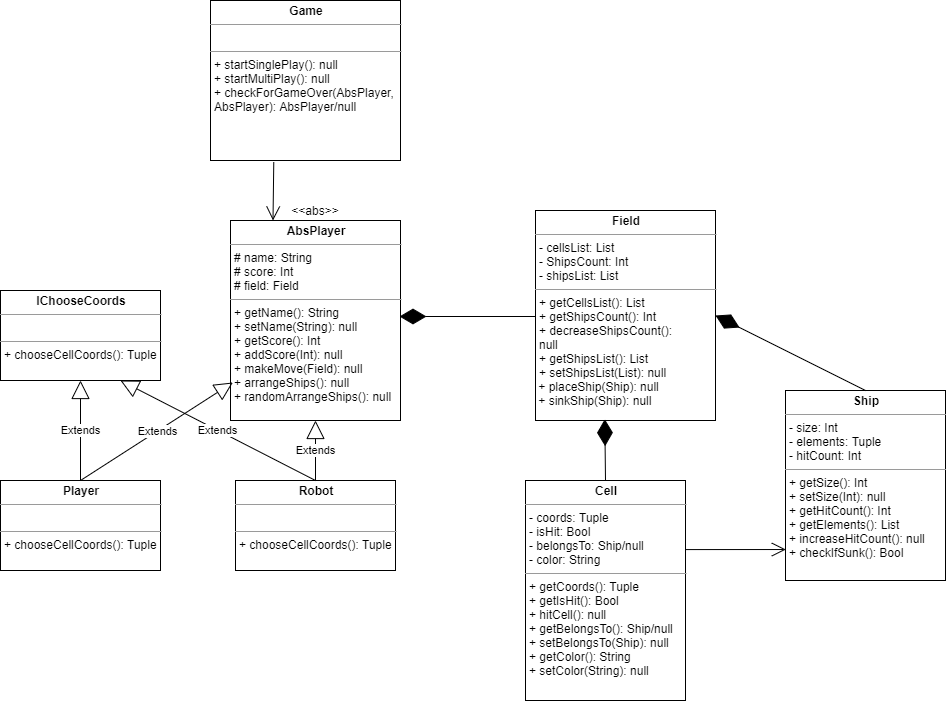

The diagram above was exported from draw.io. Its source (the exported page's mxGraphModel, read from the mxfile embedded in the PNG):
<mxGraphModel dx="1022" dy="465" grid="1" gridSize="10" guides="1" tooltips="1" connect="1" arrows="1" fold="1" page="1" pageScale="1" pageWidth="850" pageHeight="1100" background="#ffffff" math="0" shadow="0">
  <root>
    <mxCell id="0" />
    <mxCell id="1" parent="0" />
    <mxCell id="f3GCQC4w1ikJoOcbjQZp-6" value="&lt;p style=&quot;margin: 0px ; margin-top: 4px ; text-align: center&quot;&gt;&lt;b&gt;Game&lt;/b&gt;&lt;/p&gt;&lt;hr size=&quot;1&quot;&gt;&lt;p style=&quot;margin: 0px ; margin-left: 4px&quot;&gt;&lt;br&gt;&lt;/p&gt;&lt;hr size=&quot;1&quot;&gt;&lt;p style=&quot;margin: 0px ; margin-left: 4px&quot;&gt;+ startSinglePlay(): null&lt;/p&gt;&lt;p style=&quot;margin: 0px ; margin-left: 4px&quot;&gt;+ startMultiPlay(): null&lt;/p&gt;&lt;p style=&quot;margin: 0px ; margin-left: 4px&quot;&gt;+ checkForGameOver(AbsPlayer,&amp;nbsp;&lt;/p&gt;&lt;p style=&quot;margin: 0px ; margin-left: 4px&quot;&gt;AbsPlayer): AbsPlayer/null&lt;/p&gt;&lt;p style=&quot;margin: 0px ; margin-left: 4px&quot;&gt;&lt;br&gt;&lt;/p&gt;" style="verticalAlign=top;align=left;overflow=fill;fontSize=12;fontFamily=Helvetica;html=1;" parent="1" vertex="1">
      <mxGeometry x="365" width="190" height="160" as="geometry" />
    </mxCell>
    <mxCell id="f3GCQC4w1ikJoOcbjQZp-8" value="&lt;p style=&quot;margin: 0px ; margin-top: 4px ; text-align: center&quot;&gt;&lt;b&gt;AbsPlayer&lt;/b&gt;&lt;/p&gt;&lt;hr size=&quot;1&quot;&gt;&lt;p style=&quot;margin: 0px ; margin-left: 4px&quot;&gt;# name: String&lt;/p&gt;&lt;p style=&quot;margin: 0px ; margin-left: 4px&quot;&gt;# score: Int&lt;/p&gt;&lt;p style=&quot;margin: 0px ; margin-left: 4px&quot;&gt;# field: Field&lt;/p&gt;&lt;hr size=&quot;1&quot;&gt;&lt;p style=&quot;margin: 0px ; margin-left: 4px&quot;&gt;+ getName(): String&lt;/p&gt;&lt;p style=&quot;margin: 0px ; margin-left: 4px&quot;&gt;+ setName(String): null&lt;/p&gt;&lt;p style=&quot;margin: 0px ; margin-left: 4px&quot;&gt;+ getScore(): Int&lt;/p&gt;&lt;p style=&quot;margin: 0px ; margin-left: 4px&quot;&gt;+ addScore(Int): null&lt;/p&gt;&lt;p style=&quot;margin: 0px ; margin-left: 4px&quot;&gt;+ makeMove(Field): null&lt;/p&gt;&lt;p style=&quot;margin: 0px ; margin-left: 4px&quot;&gt;+ arrangeShips(): null&lt;/p&gt;&lt;p style=&quot;margin: 0px ; margin-left: 4px&quot;&gt;+ randomArrangeShips(): null&lt;/p&gt;" style="verticalAlign=top;align=left;overflow=fill;fontSize=12;fontFamily=Helvetica;html=1;" parent="1" vertex="1">
      <mxGeometry x="385" y="220" width="170" height="200" as="geometry" />
    </mxCell>
    <mxCell id="f3GCQC4w1ikJoOcbjQZp-10" value="&lt;p style=&quot;margin: 0px ; margin-top: 4px ; text-align: center&quot;&gt;&lt;b&gt;IChooseCoords&lt;/b&gt;&lt;/p&gt;&lt;hr size=&quot;1&quot;&gt;&lt;p style=&quot;margin: 0px ; margin-left: 4px&quot;&gt;&lt;br&gt;&lt;/p&gt;&lt;hr size=&quot;1&quot;&gt;&lt;p style=&quot;margin: 0px ; margin-left: 4px&quot;&gt;+ chooseCellCoords(): Tuple&lt;/p&gt;" style="verticalAlign=top;align=left;overflow=fill;fontSize=12;fontFamily=Helvetica;html=1;" parent="1" vertex="1">
      <mxGeometry x="155" y="290" width="160" height="90" as="geometry" />
    </mxCell>
    <mxCell id="f3GCQC4w1ikJoOcbjQZp-12" value="&lt;p style=&quot;margin: 0px ; margin-top: 4px ; text-align: center&quot;&gt;&lt;b&gt;Player&lt;/b&gt;&lt;/p&gt;&lt;hr size=&quot;1&quot;&gt;&lt;p style=&quot;margin: 0px ; margin-left: 4px&quot;&gt;&lt;br&gt;&lt;/p&gt;&lt;hr size=&quot;1&quot;&gt;&lt;p style=&quot;margin: 0px ; margin-left: 4px&quot;&gt;+ chooseCellCoords(): Tuple&lt;/p&gt;" style="verticalAlign=top;align=left;overflow=fill;fontSize=12;fontFamily=Helvetica;html=1;" parent="1" vertex="1">
      <mxGeometry x="155" y="480" width="160" height="90" as="geometry" />
    </mxCell>
    <mxCell id="f3GCQC4w1ikJoOcbjQZp-13" value="&lt;p style=&quot;margin: 0px ; margin-top: 4px ; text-align: center&quot;&gt;&lt;b&gt;Robot&lt;/b&gt;&lt;/p&gt;&lt;hr size=&quot;1&quot;&gt;&lt;p style=&quot;margin: 0px ; margin-left: 4px&quot;&gt;&lt;br&gt;&lt;/p&gt;&lt;hr size=&quot;1&quot;&gt;&lt;p style=&quot;margin: 0px ; margin-left: 4px&quot;&gt;+ chooseCellCoords(): Tuple&lt;/p&gt;" style="verticalAlign=top;align=left;overflow=fill;fontSize=12;fontFamily=Helvetica;html=1;" parent="1" vertex="1">
      <mxGeometry x="390" y="480" width="160" height="90" as="geometry" />
    </mxCell>
    <mxCell id="f3GCQC4w1ikJoOcbjQZp-9" value="&amp;lt;&amp;lt;abs&amp;gt;&amp;gt;" style="text;html=1;strokeColor=none;fillColor=none;align=center;verticalAlign=middle;whiteSpace=wrap;rounded=0;" parent="1" vertex="1">
      <mxGeometry x="450" y="200" width="40" height="20" as="geometry" />
    </mxCell>
    <mxCell id="f3GCQC4w1ikJoOcbjQZp-19" value="" style="endArrow=open;endFill=1;endSize=12;html=1;entryX=0.25;entryY=0;entryDx=0;entryDy=0;exitX=0.333;exitY=1.011;exitDx=0;exitDy=0;exitPerimeter=0;" parent="1" source="f3GCQC4w1ikJoOcbjQZp-6" target="f3GCQC4w1ikJoOcbjQZp-8" edge="1">
      <mxGeometry width="160" relative="1" as="geometry">
        <mxPoint x="375" y="170" as="sourcePoint" />
        <mxPoint x="512.5" y="220" as="targetPoint" />
      </mxGeometry>
    </mxCell>
    <mxCell id="f3GCQC4w1ikJoOcbjQZp-20" value="&lt;p style=&quot;margin: 0px ; margin-top: 4px ; text-align: center&quot;&gt;&lt;b&gt;Field&lt;/b&gt;&lt;/p&gt;&lt;hr size=&quot;1&quot;&gt;&lt;p style=&quot;margin: 0px ; margin-left: 4px&quot;&gt;- cellsList: List&lt;/p&gt;&lt;p style=&quot;margin: 0px ; margin-left: 4px&quot;&gt;- ShipsCount: Int&lt;/p&gt;&lt;p style=&quot;margin: 0px ; margin-left: 4px&quot;&gt;- shipsList: List&lt;br&gt;&lt;/p&gt;&lt;hr size=&quot;1&quot;&gt;&lt;p style=&quot;margin: 0px ; margin-left: 4px&quot;&gt;+ getCellsList(): List&lt;/p&gt;&lt;p style=&quot;margin: 0px ; margin-left: 4px&quot;&gt;+ getShipsCount(): Int&lt;/p&gt;&lt;p style=&quot;margin: 0px ; margin-left: 4px&quot;&gt;+ decreaseShipsCount():&amp;nbsp;&lt;/p&gt;&lt;p style=&quot;margin: 0px ; margin-left: 4px&quot;&gt;null&lt;/p&gt;&lt;p style=&quot;margin: 0px ; margin-left: 4px&quot;&gt;+ getShipsList(): List&lt;/p&gt;&lt;p style=&quot;margin: 0px ; margin-left: 4px&quot;&gt;+ setShipsList(List): null&lt;/p&gt;&amp;nbsp;+ placeShip(Ship): null&lt;br&gt;&amp;nbsp;+ sinkShip(Ship): null&lt;br&gt;&lt;p style=&quot;margin: 0px ; margin-left: 4px&quot;&gt;&amp;nbsp;&lt;/p&gt;&lt;p style=&quot;margin: 0px ; margin-left: 4px&quot;&gt;&lt;br&gt;&lt;/p&gt;&lt;p style=&quot;margin: 0px ; margin-left: 4px&quot;&gt;&lt;br&gt;&lt;/p&gt;" style="verticalAlign=top;align=left;overflow=fill;fontSize=12;fontFamily=Helvetica;html=1;" parent="1" vertex="1">
      <mxGeometry x="690" y="210" width="180" height="210" as="geometry" />
    </mxCell>
    <mxCell id="f3GCQC4w1ikJoOcbjQZp-22" value="" style="endArrow=diamondThin;endFill=1;endSize=24;html=1;exitX=0;exitY=0.5;exitDx=0;exitDy=0;" parent="1" edge="1">
      <mxGeometry width="160" relative="1" as="geometry">
        <mxPoint x="690" y="316" as="sourcePoint" />
        <mxPoint x="554" y="316" as="targetPoint" />
      </mxGeometry>
    </mxCell>
    <mxCell id="f3GCQC4w1ikJoOcbjQZp-23" value="&lt;p style=&quot;margin: 0px ; margin-top: 4px ; text-align: center&quot;&gt;&lt;b&gt;Cell&lt;/b&gt;&lt;/p&gt;&lt;hr size=&quot;1&quot;&gt;&lt;p style=&quot;margin: 0px ; margin-left: 4px&quot;&gt;- coords: Tuple&lt;/p&gt;&lt;p style=&quot;margin: 0px ; margin-left: 4px&quot;&gt;- isHit: Bool&lt;/p&gt;&lt;p style=&quot;margin: 0px ; margin-left: 4px&quot;&gt;- belongsTo: Ship/null&lt;/p&gt;&lt;p style=&quot;margin: 0px ; margin-left: 4px&quot;&gt;- color: String&lt;/p&gt;&lt;hr size=&quot;1&quot;&gt;&lt;p style=&quot;margin: 0px ; margin-left: 4px&quot;&gt;+ getCoords(): Tuple&lt;/p&gt;&lt;p style=&quot;margin: 0px ; margin-left: 4px&quot;&gt;+ getIsHit(): Bool&lt;/p&gt;&lt;p style=&quot;margin: 0px ; margin-left: 4px&quot;&gt;+ hitCell(): null&lt;/p&gt;&lt;p style=&quot;margin: 0px ; margin-left: 4px&quot;&gt;+ getBelongsTo(): Ship/null&lt;/p&gt;&lt;p style=&quot;margin: 0px ; margin-left: 4px&quot;&gt;+ setBelongsTo(Ship): null&lt;/p&gt;&lt;p style=&quot;margin: 0px ; margin-left: 4px&quot;&gt;+ getColor(): String&lt;/p&gt;&lt;p style=&quot;margin: 0px ; margin-left: 4px&quot;&gt;+ setColor(String): null&lt;/p&gt;" style="verticalAlign=top;align=left;overflow=fill;fontSize=12;fontFamily=Helvetica;html=1;" parent="1" vertex="1">
      <mxGeometry x="680" y="480" width="160" height="220" as="geometry" />
    </mxCell>
    <mxCell id="f3GCQC4w1ikJoOcbjQZp-24" value="Extends" style="endArrow=block;endSize=16;endFill=0;html=1;exitX=0.5;exitY=0;exitDx=0;exitDy=0;entryX=0.5;entryY=1;entryDx=0;entryDy=0;" parent="1" source="f3GCQC4w1ikJoOcbjQZp-12" target="f3GCQC4w1ikJoOcbjQZp-10" edge="1">
      <mxGeometry width="160" relative="1" as="geometry">
        <mxPoint x="240" y="430" as="sourcePoint" />
        <mxPoint x="400" y="430" as="targetPoint" />
      </mxGeometry>
    </mxCell>
    <mxCell id="f3GCQC4w1ikJoOcbjQZp-25" value="Extends" style="endArrow=block;endSize=16;endFill=0;html=1;exitX=0.5;exitY=0;exitDx=0;exitDy=0;entryX=0.014;entryY=0.81;entryDx=0;entryDy=0;entryPerimeter=0;" parent="1" source="f3GCQC4w1ikJoOcbjQZp-12" target="f3GCQC4w1ikJoOcbjQZp-8" edge="1">
      <mxGeometry width="160" relative="1" as="geometry">
        <mxPoint x="160" y="640" as="sourcePoint" />
        <mxPoint x="320" y="640" as="targetPoint" />
      </mxGeometry>
    </mxCell>
    <mxCell id="f3GCQC4w1ikJoOcbjQZp-26" value="Extends" style="endArrow=block;endSize=16;endFill=0;html=1;exitX=0.5;exitY=0;exitDx=0;exitDy=0;entryX=0.5;entryY=1;entryDx=0;entryDy=0;" parent="1" source="f3GCQC4w1ikJoOcbjQZp-13" target="f3GCQC4w1ikJoOcbjQZp-8" edge="1">
      <mxGeometry width="160" relative="1" as="geometry">
        <mxPoint x="290" y="650" as="sourcePoint" />
        <mxPoint x="450" y="650" as="targetPoint" />
      </mxGeometry>
    </mxCell>
    <mxCell id="f3GCQC4w1ikJoOcbjQZp-27" value="Extends" style="endArrow=block;endSize=16;endFill=0;html=1;exitX=0.5;exitY=0;exitDx=0;exitDy=0;entryX=0.75;entryY=1;entryDx=0;entryDy=0;" parent="1" source="f3GCQC4w1ikJoOcbjQZp-13" target="f3GCQC4w1ikJoOcbjQZp-10" edge="1">
      <mxGeometry width="160" relative="1" as="geometry">
        <mxPoint x="200" y="620" as="sourcePoint" />
        <mxPoint x="360" y="620" as="targetPoint" />
      </mxGeometry>
    </mxCell>
    <mxCell id="f3GCQC4w1ikJoOcbjQZp-28" value="" style="endArrow=diamondThin;endFill=1;endSize=24;html=1;exitX=0.5;exitY=0;exitDx=0;exitDy=0;entryX=0.385;entryY=0.994;entryDx=0;entryDy=0;entryPerimeter=0;" parent="1" source="f3GCQC4w1ikJoOcbjQZp-23" target="f3GCQC4w1ikJoOcbjQZp-20" edge="1">
      <mxGeometry width="160" relative="1" as="geometry">
        <mxPoint x="760" y="440" as="sourcePoint" />
        <mxPoint x="920" y="440" as="targetPoint" />
      </mxGeometry>
    </mxCell>
    <mxCell id="f3GCQC4w1ikJoOcbjQZp-29" value="&lt;p style=&quot;margin: 0px ; margin-top: 4px ; text-align: center&quot;&gt;&lt;b&gt;Ship&lt;/b&gt;&lt;/p&gt;&lt;hr size=&quot;1&quot;&gt;&lt;p style=&quot;margin: 0px ; margin-left: 4px&quot;&gt;- size: Int&lt;/p&gt;&lt;p style=&quot;margin: 0px ; margin-left: 4px&quot;&gt;- elements: Tuple&lt;/p&gt;&lt;p style=&quot;margin: 0px ; margin-left: 4px&quot;&gt;- hitCount: Int&lt;/p&gt;&lt;hr size=&quot;1&quot;&gt;&lt;p style=&quot;margin: 0px ; margin-left: 4px&quot;&gt;+ getSize(): Int&lt;/p&gt;&lt;p style=&quot;margin: 0px ; margin-left: 4px&quot;&gt;+ setSize(Int): null&lt;/p&gt;&lt;p style=&quot;margin: 0px ; margin-left: 4px&quot;&gt;+ getHitCount(): Int&lt;/p&gt;&lt;p style=&quot;margin: 0px ; margin-left: 4px&quot;&gt;+ getElements(): List&lt;/p&gt;&lt;p style=&quot;margin: 0px ; margin-left: 4px&quot;&gt;+ increaseHitCount(): null&lt;/p&gt;&lt;p style=&quot;margin: 0px ; margin-left: 4px&quot;&gt;+ checkIfSunk(): Bool&lt;/p&gt;&lt;p style=&quot;margin: 0px ; margin-left: 4px&quot;&gt;&lt;br&gt;&lt;/p&gt;&lt;p style=&quot;margin: 0px ; margin-left: 4px&quot;&gt;&lt;br&gt;&lt;/p&gt;" style="verticalAlign=top;align=left;overflow=fill;fontSize=12;fontFamily=Helvetica;html=1;" parent="1" vertex="1">
      <mxGeometry x="940" y="390" width="160" height="190" as="geometry" />
    </mxCell>
    <mxCell id="f3GCQC4w1ikJoOcbjQZp-31" value="" style="endArrow=open;endFill=1;endSize=12;html=1;entryX=0.002;entryY=0.837;entryDx=0;entryDy=0;exitX=1.002;exitY=0.314;exitDx=0;exitDy=0;exitPerimeter=0;entryPerimeter=0;" parent="1" source="f3GCQC4w1ikJoOcbjQZp-23" target="f3GCQC4w1ikJoOcbjQZp-29" edge="1">
      <mxGeometry width="160" relative="1" as="geometry">
        <mxPoint x="830" y="530" as="sourcePoint" />
        <mxPoint x="1080" y="620" as="targetPoint" />
      </mxGeometry>
    </mxCell>
    <mxCell id="f3GCQC4w1ikJoOcbjQZp-32" value="" style="endArrow=diamondThin;endFill=1;endSize=24;html=1;exitX=0.5;exitY=0;exitDx=0;exitDy=0;entryX=1;entryY=0.5;entryDx=0;entryDy=0;" parent="1" source="f3GCQC4w1ikJoOcbjQZp-29" target="f3GCQC4w1ikJoOcbjQZp-20" edge="1">
      <mxGeometry width="160" relative="1" as="geometry">
        <mxPoint x="1000" y="300" as="sourcePoint" />
        <mxPoint x="1160" y="300" as="targetPoint" />
      </mxGeometry>
    </mxCell>
  </root>
</mxGraphModel>